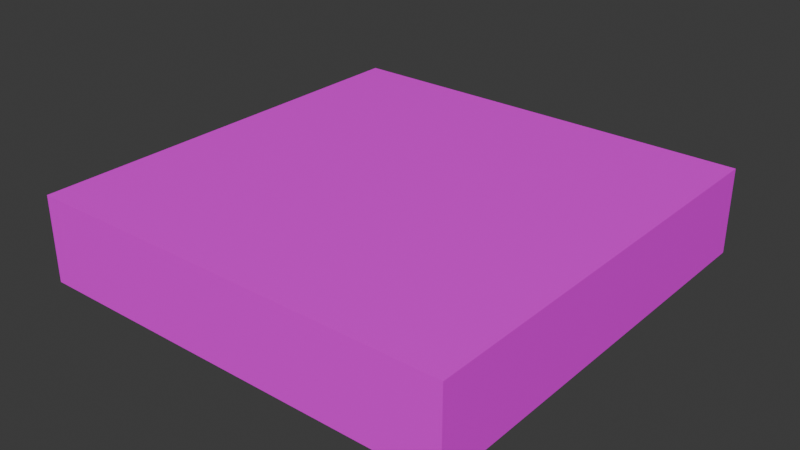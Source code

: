 # Source: platform2.blend  (saved by Blender 4.2.66; exported with 4.5.12 LTS)
import bpy
from mathutils import Matrix  # noqa: F401  (used for matrix-valued properties, if any)

bpy.ops.wm.read_factory_settings(use_empty=True)
scene = bpy.context.scene
scene.name = 'Scene'

# ---- collections
col_collection = bpy.data.collections.new('Collection'); scene.collection.children.link(col_collection)

# ---- images (referenced by path relative to the original .blend; pixels are not part of the script)
import os
ASSET_DIR = os.environ.get("B2B_ASSET_DIR", "")  # directory of the original .blend (textures are referenced by path, not embedded)
HERE = os.path.dirname(os.path.abspath(__file__))  # packed textures are extracted next to this script under _unpacked/

def load_image(name, relpath, width, height, colorspace="sRGB"):
    """Load a texture the original file referenced (path relative to the .blend, or extracted next to this script)."""
    p = next((c for c in (os.path.join(HERE, relpath), os.path.join(ASSET_DIR, relpath)) if relpath and os.path.exists(c)), "")
    if p:
        img = bpy.data.images.load(p, check_existing=True)
        img.name = name
    else:  # same state as the original file: an image datablock whose file is absent (Cycles renders it pink)
        img = bpy.data.images.new(name, width, height)
        img.source = "FILE"
        img.filepath = "//" + (relpath or name)
    img.colorspace_settings.name = colorspace
    return img
img_hot_rock_10_fx_png = load_image('HOT ROCK 10 FX.png', 'HOT ROCK 10 FX.png', 1024, 1024, 'sRGB')

# ---- materials (node trees are filled in below, after node groups)
mat_material_001 = bpy.data.materials.new('Material.001')

# ---- material node trees
mat_material_001.use_nodes = True; mat_material_001.node_tree.nodes.clear()
_N = mat_material_001.node_tree.nodes; _L = mat_material_001.node_tree.links
n0 = _N.new('ShaderNodeBsdfPrincipled'); n0.name = 'Principled BSDF'; n0.location = (10, 300)
n1 = _N.new('ShaderNodeOutputMaterial'); n1.name = 'Material Output'; n1.location = (300, 300)
n2 = _N.new('ShaderNodeTexImage'); n2.name = 'Image Texture'; n2.location = (-280, 275)
n2.image = img_hot_rock_10_fx_png
_L.new(n0.outputs[0], n1.inputs[0])
_L.new(n2.outputs[0], n0.inputs[0])
n1.is_active_output = True

# ---- world
world_world = bpy.data.worlds.new('World'); scene.world = world_world
world_world.use_nodes = True; world_world.node_tree.nodes.clear()
_N = world_world.node_tree.nodes; _L = world_world.node_tree.links
n0 = _N.new('ShaderNodeOutputWorld'); n0.name = 'World Output'; n0.location = (300, 300)
n1 = _N.new('ShaderNodeBackground'); n1.name = 'Background'; n1.location = (10, 300)
n1.inputs[0].default_value = (0.05088, 0.05088, 0.05088, 1.0)
_L.new(n1.outputs[0], n0.inputs[0])
n0.is_active_output = True
world_world.color = (0.05088, 0.05088, 0.05088)
world_world.sun_shadow_jitter_overblur = 0.0

# ---- meshes
me_cube_001 = bpy.data.meshes.new('Cube.001')
me_cube_001.from_pydata([(-2.5, -2.5, -0.5), (-2.5, -2.5, 0.5), (-2.5, 2.5, -0.5), (-2.5, 2.5, 0.5), (2.5, -2.5, -0.5), (2.5, -2.5, 0.5), (2.5, 2.5, -0.5), (2.5, 2.5, 0.5)], [], [(0, 1, 3, 2), (2, 3, 7, 6), (6, 7, 5, 4), (4, 5, 1, 0), (2, 6, 4, 0), (7, 3, 1, 5)])
_uv = me_cube_001.uv_layers.new(name='UVMap')
_uv.uv.foreach_set('vector', [0.6, 0.5, 0.5, 0.5, 0.5, -9.935e-09, 0.6, -2.385e-09, 0.6, 1.0, 0.5, 1.0, 0.5, 0.5, 0.6, 0.5, 0.7, 0.5, 0.6, 0.5, 0.6, -2.385e-09, 0.7, 5.165e-09, 0.7, 1.0, 0.6, 1.0, 0.6, 0.5, 0.7, 0.5, 0.5, 3.775e-08, 0.5, 0.5, 9.935e-09, 0.5, 4.768e-08, 3.6e-15, 0.5, 0.5, 0.5, 1.0, -3.972e-09, 1.0, 3.378e-08, 0.5])
me_cube_001.materials.append(mat_material_001)
me_cube_001.update()

# ---- objects
ob_cube = bpy.data.objects.new('Cube', me_cube_001)

# ---- transforms, parenting, visibility, modifiers, constraints
ob_cube.location = (0.0, 0.0, 0.0)

# ---- collection membership
col_collection.objects.link(ob_cube)

# ---- scene / render settings (as saved in the file)
scene.frame_start = 1; scene.frame_end = 250; scene.frame_set(1)
scene.render.engine = 'BLENDER_EEVEE_NEXT'
bpy.context.view_layer.update()

# ---- added for rendering (the .blend has no active camera and no usable light): camera, sun
cam_auto = bpy.data.cameras.new('AutoCamera')
cam_auto.lens = 50.0
cam_auto.sensor_width = 36.0
cam_auto.clip_end = 1000.0
ob_auto_camera = bpy.data.objects.new('AutoCamera', cam_auto)
scene.collection.objects.link(ob_auto_camera)
ob_auto_camera.location = (6.60743, -7.92891, 5.28594)
ob_auto_camera.rotation_euler = (1.09748, -7.21219e-08, 0.694738)
scene.camera = ob_auto_camera
light_auto_sun = bpy.data.lights.new('AutoSun', 'SUN')
light_auto_sun.energy = 3.0
light_auto_sun.angle = 0.0523599
ob_auto_sun = bpy.data.objects.new('AutoSun', light_auto_sun)
scene.collection.objects.link(ob_auto_sun)
ob_auto_sun.rotation_euler = (0.872665, 0.174533, 0.523599)
bpy.context.view_layer.update()
